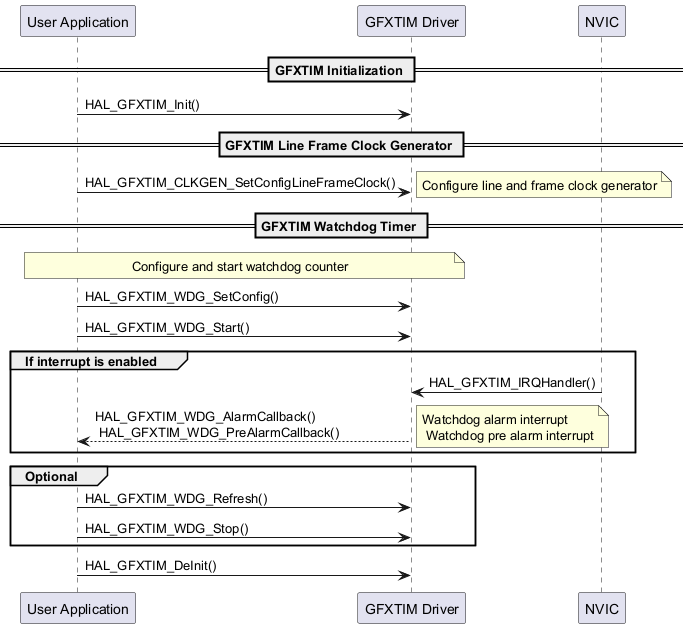

The diagram above was rendered by PlantUML. Its source (embedded in the PNG):
@startuml

participant "User Application" as user
participant "GFXTIM Driver" as GFXTIM
participant "NVIC" as nvic

== GFXTIM Initialization ==
user->GFXTIM : HAL_GFXTIM_Init()
== GFXTIM Line Frame Clock Generator ==
user->GFXTIM : HAL_GFXTIM_CLKGEN_SetConfigLineFrameClock()
note right : Configure line and frame clock generator
== GFXTIM Watchdog Timer ==
note over user, GFXTIM : Configure and start watchdog counter
user->GFXTIM : HAL_GFXTIM_WDG_SetConfig()
user->GFXTIM : HAL_GFXTIM_WDG_Start()
group If interrupt is enabled
nvic->GFXTIM : HAL_GFXTIM_IRQHandler()
user<--GFXTIM: HAL_GFXTIM_WDG_AlarmCallback() \n HAL_GFXTIM_WDG_PreAlarmCallback()
note right : Watchdog alarm interrupt \n Watchdog pre alarm interrupt
end

group Optional
user->GFXTIM : HAL_GFXTIM_WDG_Refresh()
user->GFXTIM : HAL_GFXTIM_WDG_Stop()
end
user->GFXTIM : HAL_GFXTIM_DeInit()
@enduml